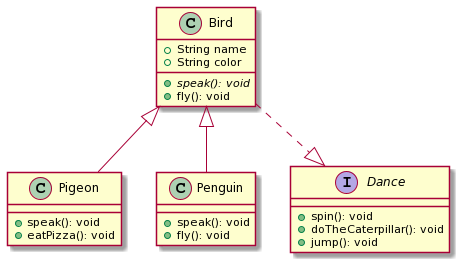

The diagram above was rendered by PlantUML. Its source (embedded in the PNG):
@startuml
class Bird {
    +String name
    +String color
    +{abstract} speak(): void
    +fly(): void
}

class Pigeon{
    +speak(): void
    +eatPizza(): void
}
Bird <|-- Pigeon

class Penguin{
    +speak(): void
    +fly(): void
}
Bird <|-- Penguin

interface Dance{
    +spin(): void
    +doTheCaterpillar(): void
    +jump(): void
}
Bird ..|> Dance
@enduml